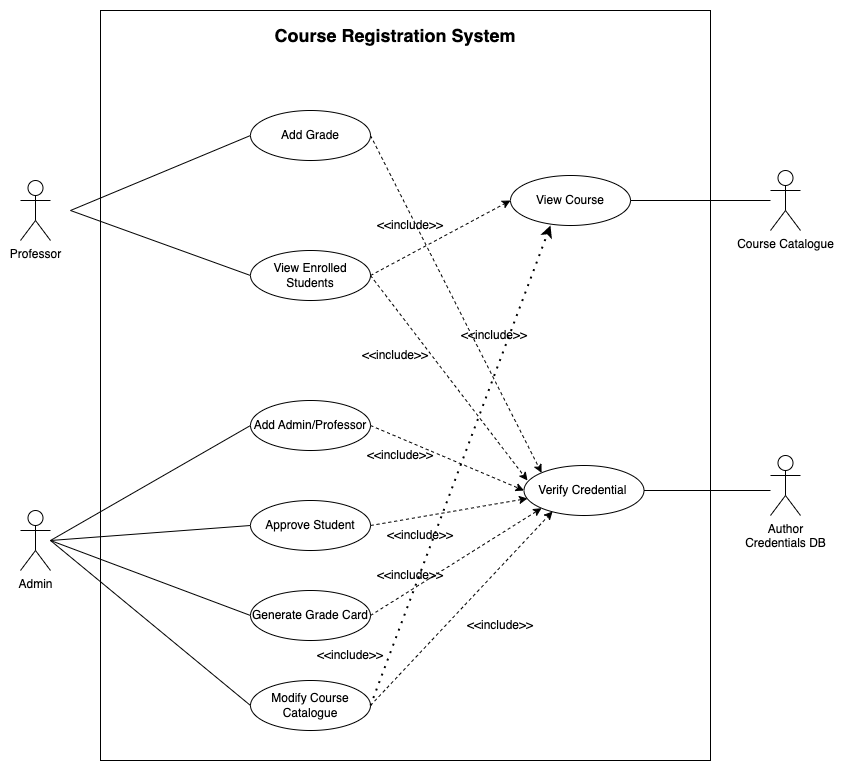

The diagram above was exported from draw.io. Its source (the exported page's mxGraphModel, read from the mxfile embedded in the PNG):
<mxGraphModel dx="714" dy="701" grid="1" gridSize="10" guides="1" tooltips="1" connect="1" arrows="1" fold="1" page="1" pageScale="1" pageWidth="827" pageHeight="1169" math="0" shadow="0">
  <root>
    <mxCell id="0" />
    <mxCell id="1" parent="0" />
    <mxCell id="2OEdR5ro4DFCVu89fVhA-58" value="" style="rounded=0;whiteSpace=wrap;html=1;fillColor=none;" parent="1" vertex="1">
      <mxGeometry x="90" y="40" width="610" height="750" as="geometry" />
    </mxCell>
    <mxCell id="2OEdR5ro4DFCVu89fVhA-59" value="Professor" style="shape=umlActor;verticalLabelPosition=bottom;verticalAlign=top;html=1;outlineConnect=0;" parent="1" vertex="1">
      <mxGeometry x="10" y="210" width="30" height="60" as="geometry" />
    </mxCell>
    <mxCell id="2OEdR5ro4DFCVu89fVhA-60" value="Admin" style="shape=umlActor;verticalLabelPosition=bottom;verticalAlign=top;html=1;outlineConnect=0;" parent="1" vertex="1">
      <mxGeometry x="10" y="540" width="30" height="60" as="geometry" />
    </mxCell>
    <mxCell id="2OEdR5ro4DFCVu89fVhA-61" style="edgeStyle=none;rounded=0;orthogonalLoop=1;jettySize=auto;html=1;exitX=0;exitY=0.5;exitDx=0;exitDy=0;endArrow=none;endFill=0;" parent="1" source="2OEdR5ro4DFCVu89fVhA-62" edge="1">
      <mxGeometry relative="1" as="geometry">
        <mxPoint x="60" y="240" as="targetPoint" />
      </mxGeometry>
    </mxCell>
    <mxCell id="2OEdR5ro4DFCVu89fVhA-62" value="Add Grade" style="ellipse;whiteSpace=wrap;html=1;" parent="1" vertex="1">
      <mxGeometry x="240" y="140" width="120" height="50" as="geometry" />
    </mxCell>
    <mxCell id="2OEdR5ro4DFCVu89fVhA-63" style="edgeStyle=none;rounded=0;orthogonalLoop=1;jettySize=auto;html=1;exitX=0;exitY=0.5;exitDx=0;exitDy=0;endArrow=none;endFill=0;" parent="1" source="2OEdR5ro4DFCVu89fVhA-64" edge="1">
      <mxGeometry relative="1" as="geometry">
        <mxPoint x="60" y="240" as="targetPoint" />
      </mxGeometry>
    </mxCell>
    <mxCell id="2OEdR5ro4DFCVu89fVhA-64" value="View Enrolled Students" style="ellipse;whiteSpace=wrap;html=1;" parent="1" vertex="1">
      <mxGeometry x="240" y="280" width="120" height="50" as="geometry" />
    </mxCell>
    <mxCell id="2OEdR5ro4DFCVu89fVhA-65" style="edgeStyle=none;rounded=0;orthogonalLoop=1;jettySize=auto;html=1;exitX=0;exitY=0.5;exitDx=0;exitDy=0;strokeColor=default;startArrow=none;startFill=0;endArrow=none;endFill=0;" parent="1" source="2OEdR5ro4DFCVu89fVhA-66" edge="1">
      <mxGeometry relative="1" as="geometry">
        <mxPoint x="40" y="570" as="targetPoint" />
      </mxGeometry>
    </mxCell>
    <mxCell id="2OEdR5ro4DFCVu89fVhA-66" value="Add Admin/Professor" style="ellipse;whiteSpace=wrap;html=1;" parent="1" vertex="1">
      <mxGeometry x="240" y="430" width="120" height="50" as="geometry" />
    </mxCell>
    <mxCell id="2OEdR5ro4DFCVu89fVhA-67" style="edgeStyle=none;rounded=0;orthogonalLoop=1;jettySize=auto;html=1;exitX=0;exitY=0.5;exitDx=0;exitDy=0;endArrow=none;endFill=0;" parent="1" source="2OEdR5ro4DFCVu89fVhA-68" edge="1">
      <mxGeometry relative="1" as="geometry">
        <mxPoint x="40" y="570" as="targetPoint" />
      </mxGeometry>
    </mxCell>
    <mxCell id="2OEdR5ro4DFCVu89fVhA-68" value="Approve Student" style="ellipse;whiteSpace=wrap;html=1;" parent="1" vertex="1">
      <mxGeometry x="240" y="530" width="120" height="50" as="geometry" />
    </mxCell>
    <mxCell id="2OEdR5ro4DFCVu89fVhA-69" style="edgeStyle=none;rounded=0;orthogonalLoop=1;jettySize=auto;html=1;exitX=0;exitY=0.5;exitDx=0;exitDy=0;endArrow=none;endFill=0;" parent="1" source="2OEdR5ro4DFCVu89fVhA-70" edge="1">
      <mxGeometry relative="1" as="geometry">
        <mxPoint x="40" y="570" as="targetPoint" />
      </mxGeometry>
    </mxCell>
    <mxCell id="2OEdR5ro4DFCVu89fVhA-70" value="Generate Grade Card" style="ellipse;whiteSpace=wrap;html=1;" parent="1" vertex="1">
      <mxGeometry x="240" y="620" width="120" height="50" as="geometry" />
    </mxCell>
    <mxCell id="2OEdR5ro4DFCVu89fVhA-71" style="edgeStyle=none;rounded=0;orthogonalLoop=1;jettySize=auto;html=1;exitX=1;exitY=0.5;exitDx=0;exitDy=0;endArrow=classic;endFill=1;dashed=1;entryX=0.238;entryY=0.92;entryDx=0;entryDy=0;entryPerimeter=0;" parent="1" source="2OEdR5ro4DFCVu89fVhA-72" target="2OEdR5ro4DFCVu89fVhA-76" edge="1">
      <mxGeometry relative="1" as="geometry">
        <mxPoint x="574" y="545" as="targetPoint" />
        <mxPoint x="610" y="715" as="sourcePoint" />
      </mxGeometry>
    </mxCell>
    <mxCell id="2OEdR5ro4DFCVu89fVhA-72" value="Modify Course Catalogue" style="ellipse;whiteSpace=wrap;html=1;" parent="1" vertex="1">
      <mxGeometry x="240" y="710" width="120" height="50" as="geometry" />
    </mxCell>
    <mxCell id="2OEdR5ro4DFCVu89fVhA-73" style="rounded=0;orthogonalLoop=1;jettySize=auto;html=1;exitX=0;exitY=0.5;exitDx=0;exitDy=0;endArrow=none;endFill=0;" parent="1" source="2OEdR5ro4DFCVu89fVhA-72" edge="1">
      <mxGeometry relative="1" as="geometry">
        <mxPoint x="40" y="570" as="targetPoint" />
      </mxGeometry>
    </mxCell>
    <mxCell id="2OEdR5ro4DFCVu89fVhA-74" value="Course Catalogue" style="shape=umlActor;verticalLabelPosition=bottom;verticalAlign=top;html=1;outlineConnect=0;" parent="1" vertex="1">
      <mxGeometry x="760" y="200" width="30" height="60" as="geometry" />
    </mxCell>
    <mxCell id="2OEdR5ro4DFCVu89fVhA-75" value="Author &lt;br&gt;Credentials DB" style="shape=umlActor;verticalLabelPosition=bottom;verticalAlign=top;html=1;outlineConnect=0;" parent="1" vertex="1">
      <mxGeometry x="760" y="485" width="30" height="60" as="geometry" />
    </mxCell>
    <mxCell id="2OEdR5ro4DFCVu89fVhA-76" value="Verify Credential&amp;nbsp;" style="ellipse;whiteSpace=wrap;html=1;" parent="1" vertex="1">
      <mxGeometry x="513.5" y="495" width="120" height="50" as="geometry" />
    </mxCell>
    <mxCell id="2OEdR5ro4DFCVu89fVhA-77" value="" style="endArrow=classic;html=1;rounded=0;entryX=0;entryY=0;entryDx=0;entryDy=0;exitX=1;exitY=0.5;exitDx=0;exitDy=0;dashed=1;" parent="1" source="2OEdR5ro4DFCVu89fVhA-62" target="2OEdR5ro4DFCVu89fVhA-76" edge="1">
      <mxGeometry width="50" height="50" relative="1" as="geometry">
        <mxPoint x="570" y="360" as="sourcePoint" />
        <mxPoint x="620" y="310" as="targetPoint" />
      </mxGeometry>
    </mxCell>
    <mxCell id="2OEdR5ro4DFCVu89fVhA-78" value="" style="endArrow=classic;html=1;rounded=0;exitX=1;exitY=0.5;exitDx=0;exitDy=0;dashed=1;entryX=0.029;entryY=0.3;entryDx=0;entryDy=0;entryPerimeter=0;" parent="1" source="2OEdR5ro4DFCVu89fVhA-64" target="2OEdR5ro4DFCVu89fVhA-76" edge="1">
      <mxGeometry width="50" height="50" relative="1" as="geometry">
        <mxPoint x="410" y="290" as="sourcePoint" />
        <mxPoint x="490" y="390" as="targetPoint" />
      </mxGeometry>
    </mxCell>
    <mxCell id="2OEdR5ro4DFCVu89fVhA-79" value="" style="endArrow=classic;html=1;rounded=0;exitX=1;exitY=0.5;exitDx=0;exitDy=0;dashed=1;entryX=0;entryY=0.5;entryDx=0;entryDy=0;" parent="1" target="2OEdR5ro4DFCVu89fVhA-76" edge="1">
      <mxGeometry width="50" height="50" relative="1" as="geometry">
        <mxPoint x="360" y="455" as="sourcePoint" />
        <mxPoint x="460" y="390" as="targetPoint" />
      </mxGeometry>
    </mxCell>
    <mxCell id="2OEdR5ro4DFCVu89fVhA-80" value="" style="endArrow=classic;html=1;rounded=0;exitX=1;exitY=0.5;exitDx=0;exitDy=0;dashed=1;entryX=0.029;entryY=0.66;entryDx=0;entryDy=0;entryPerimeter=0;" parent="1" source="2OEdR5ro4DFCVu89fVhA-68" target="2OEdR5ro4DFCVu89fVhA-76" edge="1">
      <mxGeometry width="50" height="50" relative="1" as="geometry">
        <mxPoint x="380" y="325" as="sourcePoint" />
        <mxPoint x="520" y="270" as="targetPoint" />
      </mxGeometry>
    </mxCell>
    <mxCell id="2OEdR5ro4DFCVu89fVhA-81" value="" style="endArrow=classic;html=1;rounded=0;exitX=1;exitY=0.5;exitDx=0;exitDy=0;dashed=1;entryX=0;entryY=1;entryDx=0;entryDy=0;" parent="1" source="2OEdR5ro4DFCVu89fVhA-70" target="2OEdR5ro4DFCVu89fVhA-76" edge="1">
      <mxGeometry width="50" height="50" relative="1" as="geometry">
        <mxPoint x="390" y="335" as="sourcePoint" />
        <mxPoint x="560" y="320" as="targetPoint" />
      </mxGeometry>
    </mxCell>
    <mxCell id="2OEdR5ro4DFCVu89fVhA-82" value="" style="endArrow=none;html=1;rounded=0;exitX=1;exitY=0.5;exitDx=0;exitDy=0;" parent="1" source="2OEdR5ro4DFCVu89fVhA-76" edge="1">
      <mxGeometry width="50" height="50" relative="1" as="geometry">
        <mxPoint x="570" y="350" as="sourcePoint" />
        <mxPoint x="760" y="520" as="targetPoint" />
      </mxGeometry>
    </mxCell>
    <mxCell id="2OEdR5ro4DFCVu89fVhA-83" value="View Course" style="ellipse;whiteSpace=wrap;html=1;" parent="1" vertex="1">
      <mxGeometry x="500" y="205" width="120" height="50" as="geometry" />
    </mxCell>
    <mxCell id="2OEdR5ro4DFCVu89fVhA-84" value="" style="endArrow=classic;html=1;rounded=0;exitX=1;exitY=0.5;exitDx=0;exitDy=0;dashed=1;entryX=0;entryY=0.5;entryDx=0;entryDy=0;" parent="1" source="2OEdR5ro4DFCVu89fVhA-64" target="2OEdR5ro4DFCVu89fVhA-83" edge="1">
      <mxGeometry width="50" height="50" relative="1" as="geometry">
        <mxPoint x="370" y="315" as="sourcePoint" />
        <mxPoint x="470" y="250" as="targetPoint" />
      </mxGeometry>
    </mxCell>
    <mxCell id="2OEdR5ro4DFCVu89fVhA-85" value="" style="endArrow=none;html=1;rounded=0;entryX=1;entryY=0.5;entryDx=0;entryDy=0;" parent="1" source="2OEdR5ro4DFCVu89fVhA-74" target="2OEdR5ro4DFCVu89fVhA-83" edge="1">
      <mxGeometry width="50" height="50" relative="1" as="geometry">
        <mxPoint x="740" y="120" as="sourcePoint" />
        <mxPoint x="620" y="390" as="targetPoint" />
      </mxGeometry>
    </mxCell>
    <mxCell id="2OEdR5ro4DFCVu89fVhA-86" value="&lt;h2&gt;&lt;b&gt;Course Registration System&lt;/b&gt;&lt;/h2&gt;" style="text;html=1;strokeColor=none;fillColor=none;align=center;verticalAlign=middle;whiteSpace=wrap;rounded=0;" parent="1" vertex="1">
      <mxGeometry x="240" y="50" width="290" height="30" as="geometry" />
    </mxCell>
    <mxCell id="2OEdR5ro4DFCVu89fVhA-87" value="&amp;lt;&amp;lt;include&amp;gt;&amp;gt;" style="text;html=1;strokeColor=none;fillColor=none;align=center;verticalAlign=middle;whiteSpace=wrap;rounded=0;" parent="1" vertex="1">
      <mxGeometry x="370" y="240" width="60" height="30" as="geometry" />
    </mxCell>
    <mxCell id="2OEdR5ro4DFCVu89fVhA-88" value="&amp;lt;&amp;lt;include&amp;gt;&amp;gt;" style="text;html=1;strokeColor=none;fillColor=none;align=center;verticalAlign=middle;whiteSpace=wrap;rounded=0;" parent="1" vertex="1">
      <mxGeometry x="355" y="370" width="60" height="30" as="geometry" />
    </mxCell>
    <mxCell id="2OEdR5ro4DFCVu89fVhA-89" value="&amp;lt;&amp;lt;include&amp;gt;&amp;gt;" style="text;html=1;strokeColor=none;fillColor=none;align=center;verticalAlign=middle;whiteSpace=wrap;rounded=0;" parent="1" vertex="1">
      <mxGeometry x="453.5" y="350" width="60" height="30" as="geometry" />
    </mxCell>
    <mxCell id="2OEdR5ro4DFCVu89fVhA-90" value="&amp;lt;&amp;lt;include&amp;gt;&amp;gt;" style="text;html=1;strokeColor=none;fillColor=none;align=center;verticalAlign=middle;whiteSpace=wrap;rounded=0;" parent="1" vertex="1">
      <mxGeometry x="360" y="470" width="60" height="30" as="geometry" />
    </mxCell>
    <mxCell id="2OEdR5ro4DFCVu89fVhA-91" value="&amp;lt;&amp;lt;include&amp;gt;&amp;gt;" style="text;html=1;strokeColor=none;fillColor=none;align=center;verticalAlign=middle;whiteSpace=wrap;rounded=0;" parent="1" vertex="1">
      <mxGeometry x="380" y="550" width="60" height="30" as="geometry" />
    </mxCell>
    <mxCell id="2OEdR5ro4DFCVu89fVhA-92" value="&amp;lt;&amp;lt;include&amp;gt;&amp;gt;" style="text;html=1;strokeColor=none;fillColor=none;align=center;verticalAlign=middle;whiteSpace=wrap;rounded=0;" parent="1" vertex="1">
      <mxGeometry x="370" y="590" width="60" height="30" as="geometry" />
    </mxCell>
    <mxCell id="2OEdR5ro4DFCVu89fVhA-93" value="&amp;lt;&amp;lt;include&amp;gt;&amp;gt;" style="text;html=1;strokeColor=none;fillColor=none;align=center;verticalAlign=middle;whiteSpace=wrap;rounded=0;" parent="1" vertex="1">
      <mxGeometry x="460" y="640" width="60" height="30" as="geometry" />
    </mxCell>
    <mxCell id="_Oy7O-Dc3viC_JLKOlb6-1" value="" style="endArrow=classic;dashed=1;html=1;dashPattern=1 3;strokeWidth=2;rounded=0;exitX=1;exitY=0.5;exitDx=0;exitDy=0;endFill=1;" edge="1" parent="1" source="2OEdR5ro4DFCVu89fVhA-72">
      <mxGeometry width="50" height="50" relative="1" as="geometry">
        <mxPoint x="440" y="580" as="sourcePoint" />
        <mxPoint x="540" y="255" as="targetPoint" />
      </mxGeometry>
    </mxCell>
    <mxCell id="_Oy7O-Dc3viC_JLKOlb6-2" value="&amp;lt;&amp;lt;include&amp;gt;&amp;gt;" style="text;html=1;strokeColor=none;fillColor=none;align=center;verticalAlign=middle;whiteSpace=wrap;rounded=0;" vertex="1" parent="1">
      <mxGeometry x="310" y="670" width="60" height="30" as="geometry" />
    </mxCell>
  </root>
</mxGraphModel>